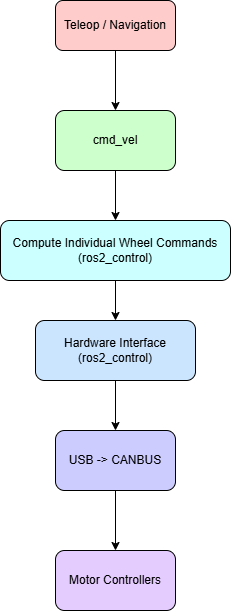

The diagram above was exported from draw.io. Its source (the exported page's mxGraphModel, read from the mxfile embedded in the PNG):
<mxGraphModel dx="1507" dy="667" grid="1" gridSize="10" guides="1" tooltips="1" connect="1" arrows="1" fold="1" page="1" pageScale="1" pageWidth="827" pageHeight="1169" math="0" shadow="0">
  <root>
    <mxCell id="0" />
    <mxCell id="1" parent="0" />
    <mxCell id="135u8D7MEbtvdqBeqnU4-11" edge="1" parent="1" source="135u8D7MEbtvdqBeqnU4-12" style="edgeStyle=orthogonalEdgeStyle;rounded=0;orthogonalLoop=1;jettySize=auto;html=1;exitX=0.5;exitY=1;exitDx=0;exitDy=0;entryX=0.5;entryY=0;entryDx=0;entryDy=0;" target="135u8D7MEbtvdqBeqnU4-20">
      <mxGeometry relative="1" as="geometry" />
    </mxCell>
    <mxCell id="135u8D7MEbtvdqBeqnU4-12" parent="1" style="rounded=1;whiteSpace=wrap;html=1;fillColor=#CCFFCC;" value="cmd_vel" vertex="1">
      <mxGeometry height="60" width="120" x="235" y="180" as="geometry" />
    </mxCell>
    <mxCell id="135u8D7MEbtvdqBeqnU4-13" edge="1" parent="1" source="135u8D7MEbtvdqBeqnU4-14" style="edgeStyle=orthogonalEdgeStyle;rounded=0;orthogonalLoop=1;jettySize=auto;html=1;exitX=0.5;exitY=1;exitDx=0;exitDy=0;entryX=0.5;entryY=0;entryDx=0;entryDy=0;" target="135u8D7MEbtvdqBeqnU4-16">
      <mxGeometry relative="1" as="geometry" />
    </mxCell>
    <mxCell id="135u8D7MEbtvdqBeqnU4-14" parent="1" style="rounded=1;whiteSpace=wrap;html=1;fillColor=#CCE5FF;" value="Hardware Interface (ros2_control)" vertex="1">
      <mxGeometry height="60" width="160" x="215" y="390" as="geometry" />
    </mxCell>
    <mxCell id="135u8D7MEbtvdqBeqnU4-15" edge="1" parent="1" source="135u8D7MEbtvdqBeqnU4-16" style="edgeStyle=orthogonalEdgeStyle;rounded=0;orthogonalLoop=1;jettySize=auto;html=1;" target="135u8D7MEbtvdqBeqnU4-17">
      <mxGeometry relative="1" as="geometry" />
    </mxCell>
    <mxCell id="135u8D7MEbtvdqBeqnU4-16" parent="1" style="rounded=1;whiteSpace=wrap;html=1;fillColor=#CCCCFF;" value="USB -&amp;gt; CANBUS" vertex="1">
      <mxGeometry height="60" width="120" x="235" y="500" as="geometry" />
    </mxCell>
    <mxCell id="135u8D7MEbtvdqBeqnU4-17" parent="1" style="rounded=1;whiteSpace=wrap;html=1;fillColor=#E5CCFF;" value="Motor Controllers" vertex="1">
      <mxGeometry height="60" width="120" x="235" y="620" as="geometry" />
    </mxCell>
    <mxCell id="135u8D7MEbtvdqBeqnU4-19" edge="1" parent="1" source="135u8D7MEbtvdqBeqnU4-20" style="edgeStyle=orthogonalEdgeStyle;rounded=0;orthogonalLoop=1;jettySize=auto;html=1;exitX=0.5;exitY=1;exitDx=0;exitDy=0;entryX=0.5;entryY=0;entryDx=0;entryDy=0;" target="135u8D7MEbtvdqBeqnU4-14">
      <mxGeometry relative="1" as="geometry" />
    </mxCell>
    <mxCell id="135u8D7MEbtvdqBeqnU4-20" parent="1" style="rounded=1;whiteSpace=wrap;html=1;fillColor=#CCFFFF;" value="Compute Individual Wheel Commands (ros2_control)" vertex="1">
      <mxGeometry height="60" width="230" x="180" y="290" as="geometry" />
    </mxCell>
    <mxCell id="135u8D7MEbtvdqBeqnU4-23" edge="1" parent="1" source="135u8D7MEbtvdqBeqnU4-22" style="edgeStyle=orthogonalEdgeStyle;rounded=0;orthogonalLoop=1;jettySize=auto;html=1;entryX=0.5;entryY=0;entryDx=0;entryDy=0;" target="135u8D7MEbtvdqBeqnU4-12">
      <mxGeometry relative="1" as="geometry" />
    </mxCell>
    <mxCell id="135u8D7MEbtvdqBeqnU4-22" parent="1" style="rounded=1;whiteSpace=wrap;html=1;fillColor=#FFCCCC;" value="Teleop / Navigation" vertex="1">
      <mxGeometry height="50" width="120" x="235" y="70" as="geometry" />
    </mxCell>
  </root>
</mxGraphModel>